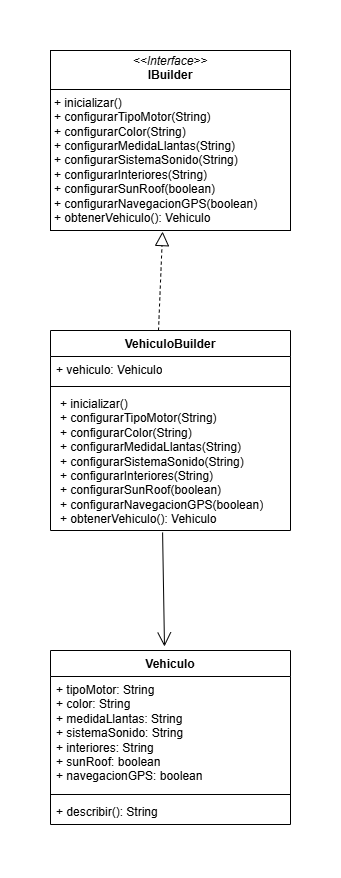

The diagram above was exported from draw.io. Its source (the exported page's mxGraphModel, read from the mxfile embedded in the PNG):
<mxGraphModel dx="1224" dy="1192" grid="1" gridSize="10" guides="1" tooltips="1" connect="1" arrows="1" fold="1" page="1" pageScale="1" pageWidth="827" pageHeight="1169" math="0" shadow="0">
  <root>
    <mxCell id="0" />
    <mxCell id="1" parent="0" />
    <mxCell id="C7ugeNHAcFxVwf_QVAzt-5" value="&lt;p style=&quot;margin:0px;margin-top:4px;text-align:center;&quot;&gt;&lt;i&gt;&amp;lt;&amp;lt;Interface&amp;gt;&amp;gt;&lt;/i&gt;&lt;br&gt;&lt;b&gt;IBuilder&lt;/b&gt;&lt;/p&gt;&lt;hr size=&quot;1&quot; style=&quot;border-style:solid;&quot;&gt;&lt;p style=&quot;margin:0px;margin-left:4px;&quot;&gt;&lt;/p&gt;&lt;p style=&quot;margin:0px;margin-left:4px;&quot;&gt;+ inicializar()&lt;br&gt;+ configurarTipoMotor(String)&lt;/p&gt;&lt;p style=&quot;margin:0px;margin-left:4px;&quot;&gt;+ configurarColor(String)&lt;/p&gt;&lt;p style=&quot;margin:0px;margin-left:4px;&quot;&gt;+ configurarMedidaLlantas(String)&lt;/p&gt;&lt;p style=&quot;margin:0px;margin-left:4px;&quot;&gt;+ configurarSistemaSonido(String)&lt;/p&gt;&lt;p style=&quot;margin:0px;margin-left:4px;&quot;&gt;+ configurarInteriores(String)&lt;/p&gt;&lt;p style=&quot;margin:0px;margin-left:4px;&quot;&gt;+ configurarSunRoof(boolean)&lt;/p&gt;&lt;p style=&quot;margin:0px;margin-left:4px;&quot;&gt;+ configurarNavegacionGPS(boolean)&lt;/p&gt;&lt;p style=&quot;margin:0px;margin-left:4px;&quot;&gt;+ obtenerVehiculo():&amp;nbsp;&lt;span style=&quot;background-color: transparent; color: light-dark(rgb(0, 0, 0), rgb(255, 255, 255));&quot;&gt;Vehiculo&lt;/span&gt;&lt;/p&gt;" style="verticalAlign=top;align=left;overflow=fill;html=1;whiteSpace=wrap;" vertex="1" parent="1">
      <mxGeometry x="120" y="80" width="240" height="180" as="geometry" />
    </mxCell>
    <mxCell id="C7ugeNHAcFxVwf_QVAzt-6" value="VehiculoBuilder" style="swimlane;fontStyle=1;align=center;verticalAlign=top;childLayout=stackLayout;horizontal=1;startSize=26;horizontalStack=0;resizeParent=1;resizeParentMax=0;resizeLast=0;collapsible=1;marginBottom=0;whiteSpace=wrap;html=1;" vertex="1" parent="1">
      <mxGeometry x="120" y="360" width="240" height="200" as="geometry" />
    </mxCell>
    <mxCell id="C7ugeNHAcFxVwf_QVAzt-7" value="+ vehiculo: Vehiculo" style="text;strokeColor=none;fillColor=none;align=left;verticalAlign=top;spacingLeft=4;spacingRight=4;overflow=hidden;rotatable=0;points=[[0,0.5],[1,0.5]];portConstraint=eastwest;whiteSpace=wrap;html=1;" vertex="1" parent="C7ugeNHAcFxVwf_QVAzt-6">
      <mxGeometry y="26" width="240" height="26" as="geometry" />
    </mxCell>
    <mxCell id="C7ugeNHAcFxVwf_QVAzt-8" value="" style="line;strokeWidth=1;fillColor=none;align=left;verticalAlign=middle;spacingTop=-1;spacingLeft=3;spacingRight=3;rotatable=0;labelPosition=right;points=[];portConstraint=eastwest;strokeColor=inherit;" vertex="1" parent="C7ugeNHAcFxVwf_QVAzt-6">
      <mxGeometry y="52" width="240" height="8" as="geometry" />
    </mxCell>
    <mxCell id="C7ugeNHAcFxVwf_QVAzt-9" value="&lt;p style=&quot;margin: 0px 0px 0px 4px;&quot;&gt;+ inicializar()&lt;br&gt;+ configurarTipoMotor(String)&lt;/p&gt;&lt;p style=&quot;margin: 0px 0px 0px 4px;&quot;&gt;+ configurarColor(String)&lt;/p&gt;&lt;p style=&quot;margin: 0px 0px 0px 4px;&quot;&gt;+ configurarMedidaLlantas(String)&lt;/p&gt;&lt;p style=&quot;margin: 0px 0px 0px 4px;&quot;&gt;+ configurarSistemaSonido(String)&lt;/p&gt;&lt;p style=&quot;margin: 0px 0px 0px 4px;&quot;&gt;+ configurarInteriores(String)&lt;/p&gt;&lt;p style=&quot;margin: 0px 0px 0px 4px;&quot;&gt;+ configurarSunRoof(boolean)&lt;/p&gt;&lt;p style=&quot;margin: 0px 0px 0px 4px;&quot;&gt;+ configurarNavegacionGPS(boolean)&lt;/p&gt;&lt;p style=&quot;margin: 0px 0px 0px 4px;&quot;&gt;+ obtenerVehiculo():&amp;nbsp;&lt;span style=&quot;background-color: transparent; color: light-dark(rgb(0, 0, 0), rgb(255, 255, 255));&quot;&gt;Vehiculo&lt;/span&gt;&lt;/p&gt;" style="text;strokeColor=none;fillColor=none;align=left;verticalAlign=top;spacingLeft=4;spacingRight=4;overflow=hidden;rotatable=0;points=[[0,0.5],[1,0.5]];portConstraint=eastwest;whiteSpace=wrap;html=1;" vertex="1" parent="C7ugeNHAcFxVwf_QVAzt-6">
      <mxGeometry y="60" width="240" height="140" as="geometry" />
    </mxCell>
    <mxCell id="C7ugeNHAcFxVwf_QVAzt-10" value="Vehiculo" style="swimlane;fontStyle=1;align=center;verticalAlign=top;childLayout=stackLayout;horizontal=1;startSize=26;horizontalStack=0;resizeParent=1;resizeParentMax=0;resizeLast=0;collapsible=1;marginBottom=0;whiteSpace=wrap;html=1;" vertex="1" parent="1">
      <mxGeometry x="120" y="680" width="240" height="174" as="geometry" />
    </mxCell>
    <mxCell id="C7ugeNHAcFxVwf_QVAzt-11" value="+ tipoMotor: String&lt;div&gt;+ color: String&lt;/div&gt;&lt;div&gt;+ medidaLlantas: String&lt;/div&gt;&lt;div&gt;+ sistemaSonido: String&lt;/div&gt;&lt;div&gt;+ interiores: String&lt;/div&gt;&lt;div&gt;+ sunRoof: boolean&lt;/div&gt;&lt;div&gt;+ navegacionGPS: boolean&lt;/div&gt;" style="text;strokeColor=none;fillColor=none;align=left;verticalAlign=top;spacingLeft=4;spacingRight=4;overflow=hidden;rotatable=0;points=[[0,0.5],[1,0.5]];portConstraint=eastwest;whiteSpace=wrap;html=1;" vertex="1" parent="C7ugeNHAcFxVwf_QVAzt-10">
      <mxGeometry y="26" width="240" height="114" as="geometry" />
    </mxCell>
    <mxCell id="C7ugeNHAcFxVwf_QVAzt-12" value="" style="line;strokeWidth=1;fillColor=none;align=left;verticalAlign=middle;spacingTop=-1;spacingLeft=3;spacingRight=3;rotatable=0;labelPosition=right;points=[];portConstraint=eastwest;strokeColor=inherit;" vertex="1" parent="C7ugeNHAcFxVwf_QVAzt-10">
      <mxGeometry y="140" width="240" height="8" as="geometry" />
    </mxCell>
    <mxCell id="C7ugeNHAcFxVwf_QVAzt-13" value="+ describir(): String" style="text;strokeColor=none;fillColor=none;align=left;verticalAlign=top;spacingLeft=4;spacingRight=4;overflow=hidden;rotatable=0;points=[[0,0.5],[1,0.5]];portConstraint=eastwest;whiteSpace=wrap;html=1;" vertex="1" parent="C7ugeNHAcFxVwf_QVAzt-10">
      <mxGeometry y="148" width="240" height="26" as="geometry" />
    </mxCell>
    <mxCell id="C7ugeNHAcFxVwf_QVAzt-14" value="" style="endArrow=block;dashed=1;endFill=0;endSize=12;html=1;rounded=0;entryX=0.467;entryY=1.006;entryDx=0;entryDy=0;entryPerimeter=0;exitX=0.45;exitY=0;exitDx=0;exitDy=0;exitPerimeter=0;" edge="1" parent="1" source="C7ugeNHAcFxVwf_QVAzt-6" target="C7ugeNHAcFxVwf_QVAzt-5">
      <mxGeometry width="160" relative="1" as="geometry">
        <mxPoint x="390" y="300" as="sourcePoint" />
        <mxPoint x="550" y="300" as="targetPoint" />
      </mxGeometry>
    </mxCell>
    <mxCell id="C7ugeNHAcFxVwf_QVAzt-16" value="" style="endArrow=open;endFill=1;endSize=12;html=1;rounded=0;exitX=0.467;exitY=1.014;exitDx=0;exitDy=0;exitPerimeter=0;entryX=0.475;entryY=-0.023;entryDx=0;entryDy=0;entryPerimeter=0;" edge="1" parent="1" source="C7ugeNHAcFxVwf_QVAzt-9" target="C7ugeNHAcFxVwf_QVAzt-10">
      <mxGeometry width="160" relative="1" as="geometry">
        <mxPoint x="460" y="670" as="sourcePoint" />
        <mxPoint x="620" y="670" as="targetPoint" />
      </mxGeometry>
    </mxCell>
  </root>
</mxGraphModel>